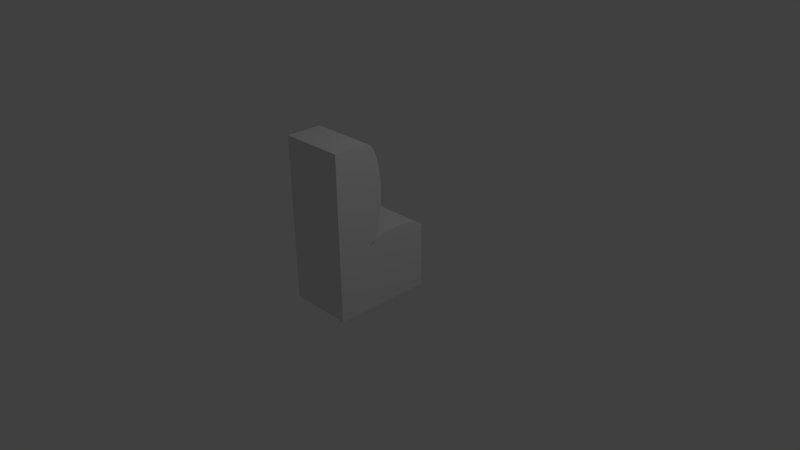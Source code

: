# Source: CoffeeShopBench.blend  (saved by Blender 2.77.0; exported with 4.5.12 LTS)
import bpy
from mathutils import Matrix  # noqa: F401  (used for matrix-valued properties, if any)

bpy.ops.wm.read_factory_settings(use_empty=True)
scene = bpy.context.scene
scene.name = 'Scene'

# ---- collections
col_collection_1 = bpy.data.collections.new('Collection 1'); scene.collection.children.link(col_collection_1)

# ---- world
world_world = bpy.data.worlds.new('World'); scene.world = world_world
world_world.color = (0.05088, 0.05088, 0.05088)
world_world.use_sun_shadow = False
world_world.sun_shadow_jitter_overblur = 0.0
world_world.cycles.sampling_method = 'MANUAL'

# ---- cameras
cam_camera = bpy.data.cameras.new('Camera')
cam_camera.clip_end = 100.0
cam_camera.lens = 35.0
cam_camera.sensor_width = 32.0
cam_camera.sensor_height = 18.0
cam_camera.ortho_scale = 7.314
cam_camera.dof.focus_distance = 0.0
cam_camera.dof.aperture_fstop = 128.0

# ---- lights
light_lamp = bpy.data.lights.new('Lamp', 'POINT')
light_lamp.transmission_factor = 0.0
light_lamp.cutoff_distance = 30.0
light_lamp.energy = 100.0
light_lamp.shadow_buffer_clip_start = 1.001
light_lamp.shadow_soft_size = 0.1
light_lamp.shadow_maximum_resolution = 0.006
light_lamp.use_absolute_resolution = True

# ---- meshes
me_circle = bpy.data.meshes.new('Circle')
me_circle.from_pydata([(0.3681, 0.3907, 0.4319), (0.3447, 0.383, 0.4319), (0.3222, 0.3602, 0.4319), (0.3015, 0.3233, 0.4319), (0.2833, 0.2735, 0.4319), (0.2684, 0.2129, 0.4319), (0.2573, 0.1438, 0.4319), (0.2504, 0.06872, 0.4319), (0.2481, -0.009319, 0.4319), (0.2504, -0.08736, 0.4319), (0.2573, -0.1624, 0.4319), (0.2684, -0.2315, 0.4319), (0.2833, -0.2922, 0.4319), (0.3015, -0.3419, 0.4319), (0.3222, -0.3789, 0.4319), (0.3447, -0.4016, 0.4319), (0.3681, -0.4093, 0.4319), (0.3447, 0.383, -0.4319), (0.3681, 0.3907, -0.4319), (0.3222, 0.3602, -0.4319), (0.3015, 0.3233, -0.4319), (0.2833, 0.2735, -0.4319), (0.2684, 0.2129, -0.4319), (0.2573, 0.1438, -0.4319), (0.2504, 0.06872, -0.4319), (0.2481, -0.009319, -0.4319), (0.2504, -0.08736, -0.4319), (0.2573, -0.1624, -0.4319), (0.2684, -0.2315, -0.4319), (0.2833, -0.2922, -0.4319), (0.3015, -0.3419, -0.4319), (0.3222, -0.3789, -0.4319), (0.3447, -0.4016, -0.4319), (0.3681, -0.4093, -0.4319), (-0.2857, -0.2357, -0.4319), (-0.4133, -0.2395, -0.4319), (-0.5359, -0.2506, -0.4319), (-0.649, -0.2687, -0.4319), (-0.7481, -0.2931, -0.4319), (-0.8294, -0.3229, -0.4319), (-0.8898, -0.3568, -0.4319), (-0.9271, -0.3936, -0.4319), (-0.9396, -0.4319, -0.4319), (0.3682, -0.4319, -0.4319), (0.3557, -0.3936, -0.4319), (0.3185, -0.3568, -0.4319), (0.258, -0.3229, -0.4319), (0.1767, -0.2931, -0.4319), (0.07761, -0.2687, -0.4319), (-0.03545, -0.2506, -0.4319), (-0.1581, -0.2395, -0.4319), (-0.2857, -0.2357, 0.4319), (-0.4133, -0.2395, 0.4319), (-0.5359, -0.2506, 0.4319), (-0.649, -0.2687, 0.4319), (-0.7481, -0.2931, 0.4319), (-0.8294, -0.3229, 0.4319), (-0.8898, -0.3568, 0.4319), (-0.9271, -0.3936, 0.4319), (-0.9396, -0.4319, 0.4319), (0.3682, -0.4319, 0.4319), (0.3557, -0.3936, 0.4319), (0.3185, -0.3568, 0.4319), (0.258, -0.3229, 0.4319), (0.1767, -0.2931, 0.4319), (0.07761, -0.2687, 0.4319), (-0.03545, -0.2506, 0.4319), (-0.1581, -0.2395, 0.4319)], [], [(1, 2, 3, 4, 5, 6, 7, 8, 9, 10, 11, 12, 13, 14, 15, 16, 0), (17, 18, 33, 32, 31, 30, 29, 28, 27, 26, 25, 24, 23, 22, 21, 20, 19), (6, 5, 22, 23), (14, 13, 30, 31), (7, 6, 23, 24), (15, 14, 31, 32), (8, 7, 24, 25), (1, 0, 18, 17), (16, 15, 32, 33), (9, 8, 25, 26), (2, 1, 17, 19), (0, 16, 33, 18), (10, 9, 26, 27), (3, 2, 19, 20), (11, 10, 27, 28), (4, 3, 20, 21), (12, 11, 28, 29), (5, 4, 21, 22), (13, 12, 29, 30), (35, 34, 50, 49, 48, 47, 46, 45, 44, 43, 42, 41, 40, 39, 38, 37, 36), (52, 53, 54, 55, 56, 57, 58, 59, 60, 61, 62, 63, 64, 65, 66, 67, 51), (48, 49, 66, 65), (40, 41, 58, 57), (49, 50, 67, 66), (41, 42, 59, 58), (34, 35, 52, 51), (50, 34, 51, 67), (43, 44, 61, 60), (35, 36, 53, 52), (42, 43, 60, 59), (44, 45, 62, 61), (36, 37, 54, 53), (45, 46, 63, 62), (37, 38, 55, 54), (46, 47, 64, 63), (38, 39, 56, 55), (47, 48, 65, 64), (39, 40, 57, 56)])
_uv = me_circle.uv_layers.new(name='UVMap')
_uv.uv.foreach_set('vector', [0.5, 1.0, 0.6806, 0.9662, 0.8368, 0.8695, 0.9476, 0.7229, 0.9979, 0.5461, 0.9809, 0.3632, 0.899, 0.1987, 0.7632, 0.07489, 0.5919, 0.008513, 0.4081, 0.008513, 0.2368, 0.07489, 0.101, 0.1987, 0.01909, 0.3632, 0.002133, 0.5461, 0.05242, 0.7229, 0.1632, 0.8695, 0.3194, 0.9662, 0.5, 1.0, 0.6806, 0.9662, 0.8368, 0.8695, 0.9476, 0.7229, 0.9979, 0.5461, 0.9809, 0.3632, 0.899, 0.1987, 0.7632, 0.07489, 0.5919, 0.008513, 0.4081, 0.008513, 0.2368, 0.07489, 0.101, 0.1987, 0.01909, 0.3632, 0.002133, 0.5461, 0.05242, 0.7229, 0.1632, 0.8695, 0.3194, 0.9662, 0.0, 0.0, 1.0, 0.0, 1.0, 1.0, 0.0, 1.0, 0.0, 0.0, 1.0, 0.0, 1.0, 1.0, 0.0, 1.0, 0.0, 0.0, 1.0, 0.0, 1.0, 1.0, 0.0, 1.0, 0.0, 0.0, 1.0, 0.0, 1.0, 1.0, 0.0, 1.0, 0.0, 0.0, 1.0, 0.0, 1.0, 1.0, 0.0, 1.0, 0.0, 0.0, 1.0, 0.0, 1.0, 1.0, 0.0, 1.0, 0.0, 0.0, 1.0, 0.0, 1.0, 1.0, 0.0, 1.0, 0.0, 0.0, 1.0, 0.0, 1.0, 1.0, 0.0, 1.0, 0.0, 0.0, 1.0, 0.0, 1.0, 1.0, 0.0, 1.0, 0.0, 0.0, 1.0, 0.0, 1.0, 1.0, 0.0, 1.0, 0.0, 0.0, 1.0, 0.0, 1.0, 1.0, 0.0, 1.0, 0.0, 0.0, 1.0, 0.0, 1.0, 1.0, 0.0, 1.0, 0.0, 0.0, 1.0, 0.0, 1.0, 1.0, 0.0, 1.0, 0.0, 0.0, 1.0, 0.0, 1.0, 1.0, 0.0, 1.0, 0.0, 0.0, 1.0, 0.0, 1.0, 1.0, 0.0, 1.0, 0.0, 0.0, 1.0, 0.0, 1.0, 1.0, 0.0, 1.0, 0.0, 0.0, 1.0, 0.0, 1.0, 1.0, 0.0, 1.0, 0.5, 1.0, 0.6806, 0.9662, 0.8368, 0.8695, 0.9476, 0.7229, 0.9979, 0.5461, 0.9809, 0.3632, 0.899, 0.1987, 0.7632, 0.07489, 0.5919, 0.008513, 0.4081, 0.008513, 0.2368, 0.07489, 0.101, 0.1987, 0.01909, 0.3632, 0.002133, 0.5461, 0.05242, 0.7229, 0.1632, 0.8695, 0.3194, 0.9662, 0.5, 1.0, 0.6806, 0.9662, 0.8368, 0.8695, 0.9476, 0.7229, 0.9979, 0.5461, 0.9809, 0.3632, 0.899, 0.1987, 0.7632, 0.07489, 0.5919, 0.008513, 0.4081, 0.008513, 0.2368, 0.07489, 0.101, 0.1987, 0.01909, 0.3632, 0.002133, 0.5461, 0.05242, 0.7229, 0.1632, 0.8695, 0.3194, 0.9662, 0.0, 0.0, 1.0, 0.0, 1.0, 1.0, 0.0, 1.0, 0.0, 0.0, 1.0, 0.0, 1.0, 1.0, 0.0, 1.0, 0.0, 0.0, 1.0, 0.0, 1.0, 1.0, 0.0, 1.0, 0.0, 0.0, 1.0, 0.0, 1.0, 1.0, 0.0, 1.0, 0.0, 0.0, 1.0, 0.0, 1.0, 1.0, 0.0, 1.0, 0.0, 0.0, 1.0, 0.0, 1.0, 1.0, 0.0, 1.0, 0.0, 0.0, 1.0, 0.0, 1.0, 1.0, 0.0, 1.0, 0.0, 0.0, 1.0, 0.0, 1.0, 1.0, 0.0, 1.0, 0.0, 0.0, 1.0, 0.0, 1.0, 1.0, 0.0, 1.0, 0.0, 0.0, 1.0, 0.0, 1.0, 1.0, 0.0, 1.0, 0.0, 0.0, 1.0, 0.0, 1.0, 1.0, 0.0, 1.0, 0.0, 0.0, 1.0, 0.0, 1.0, 1.0, 0.0, 1.0, 0.0, 0.0, 1.0, 0.0, 1.0, 1.0, 0.0, 1.0, 0.0, 0.0, 1.0, 0.0, 1.0, 1.0, 0.0, 1.0, 0.0, 0.0, 1.0, 0.0, 1.0, 1.0, 0.0, 1.0, 0.0, 0.0, 1.0, 0.0, 1.0, 1.0, 0.0, 1.0, 0.0, 0.0, 1.0, 0.0, 1.0, 1.0, 0.0, 1.0])
me_circle.use_remesh_preserve_volume = False
me_circle.use_remesh_preserve_attributes = False
me_circle.use_mirror_vertex_groups = False
me_circle.update()
me_cube_003 = bpy.data.meshes.new('Cube.003')
me_cube_003.from_pydata([(-0.4319, -0.4319, -0.4319), (-0.4319, -0.4319, 0.4319), (-0.4319, 0.4319, -0.4319), (-0.4319, 0.4319, 0.4319), (0.4319, -0.4319, -0.4319), (0.4319, -0.4319, 0.4319), (0.4319, 0.4319, -0.4319), (0.4319, 0.4319, 0.4319), (-0.4319, -0.8996, -0.4319), (-0.4319, -0.8996, 0.4319), (0.4319, -0.8996, 0.4319), (0.4319, -0.8996, -0.4319), (0.4319, -0.4319, 1.75), (-0.4319, -0.4319, 1.75), (0.4319, -0.8996, 1.75), (-0.4319, -0.8996, 1.75)], [], [(1, 3, 2, 0), (3, 7, 6, 2), (7, 5, 4, 6), (1, 9, 15, 13), (0, 2, 6, 4), (5, 7, 3, 1), (10, 9, 8, 11), (4, 5, 10, 11), (1, 0, 8, 9), (0, 4, 11, 8), (12, 13, 15, 14), (9, 10, 14, 15), (5, 1, 13, 12), (10, 5, 12, 14)])
_uv = me_cube_003.uv_layers.new(name='UVMap')
_uv.uv.foreach_set('vector', [0.0, 0.0, 1.0, 0.0, 1.0, 1.0, 0.0, 1.0, 0.0, 0.0, 1.0, 0.0, 1.0, 1.0, 0.0, 1.0, 0.0, 0.0, 1.0, 0.0, 1.0, 1.0, 0.0, 1.0, 0.0, 0.0, 1.0, 0.0, 1.0, 1.0, 0.0, 1.0, 0.0, 0.0, 1.0, 0.0, 1.0, 1.0, 0.0, 1.0, 0.0, 0.0, 1.0, 0.0, 1.0, 1.0, 0.0, 1.0, 0.0, 0.0, 1.0, 0.0, 1.0, 1.0, 0.0, 1.0, 0.0, 0.0, 1.0, 0.0, 1.0, 1.0, 0.0, 1.0, 0.0, 0.0, 1.0, 0.0, 1.0, 1.0, 0.0, 1.0, 0.0, 0.0, 1.0, 0.0, 1.0, 1.0, 0.0, 1.0, 0.0, 0.0, 1.0, 0.0, 1.0, 1.0, 0.0, 1.0, 0.0, 0.0, 1.0, 0.0, 1.0, 1.0, 0.0, 1.0, 0.0, 0.0, 1.0, 0.0, 1.0, 1.0, 0.0, 1.0, 0.0, 0.0, 1.0, 0.0, 1.0, 1.0, 0.0, 1.0])
me_cube_003.use_remesh_preserve_volume = False
me_cube_003.use_remesh_preserve_attributes = False
me_cube_003.use_mirror_vertex_groups = False
me_cube_003.update()

# ---- objects
ob_cushions = bpy.data.objects.new('Cushions', me_circle)
ob_frame = bpy.data.objects.new('Frame', me_cube_003)
ob_lamp = bpy.data.objects.new('Lamp', light_lamp)
ob_camera = bpy.data.objects.new('Camera', cam_camera)

# ---- transforms, parenting, visibility, modifiers, constraints
ob_cushions.location = (0.0, 0.0, 0.8)
ob_cushions.rotation_euler = (0.0, 1.571, 0.0)
ob_cushions.lineart.crease_threshold = 0.0
ob_frame.location = (0.0, 0.0, 0.0)
ob_frame.scale = (1.0, 1.0, 1.0)
ob_frame.lineart.crease_threshold = 0.0
ob_lamp.location = (4.076, 1.005, 5.904)
ob_lamp.rotation_euler = (0.6503, 0.05522, 1.866)
ob_lamp.lock_rotations_4d = False
ob_lamp.empty_display_type = 'ARROWS'
ob_lamp.color = (0.0, 0.0, 0.0, 0.0)
ob_lamp.lineart.crease_threshold = 0.0
ob_camera.location = (7.481, -6.508, 5.344)
ob_camera.rotation_euler = (1.109, 0.01082, 0.8149)
ob_camera.lock_rotations_4d = False
ob_camera.empty_display_type = 'ARROWS'
ob_camera.color = (0.0, 0.0, 0.0, 0.0)
ob_camera.display_type = 'WIRE'
ob_camera.lineart.crease_threshold = 0.0

# ---- collection membership
col_collection_1.objects.link(ob_cushions)
col_collection_1.objects.link(ob_frame)
col_collection_1.objects.link(ob_lamp)
col_collection_1.objects.link(ob_camera)

# ---- scene / render settings (as saved in the file)
scene.camera = ob_camera
scene.frame_start = 1; scene.frame_end = 250; scene.frame_set(1)
scene.render.engine = 'BLENDER_EEVEE_NEXT'
scene.render.resolution_percentage = 50
scene.render.dither_intensity = 0.0
scene.cycles.use_denoising = False
scene.cycles.samples = 128
scene.cycles.sampling_pattern = 'TABULATED_SOBOL'
scene.cycles.light_sampling_threshold = 0.0
scene.cycles.use_adaptive_sampling = False
scene.cycles.use_light_tree = False
scene.cycles.blur_glossy = 0.0
scene.cycles.sample_clamp_indirect = 0.0
scene.view_settings.view_transform = 'Standard'
bpy.context.view_layer.update()
